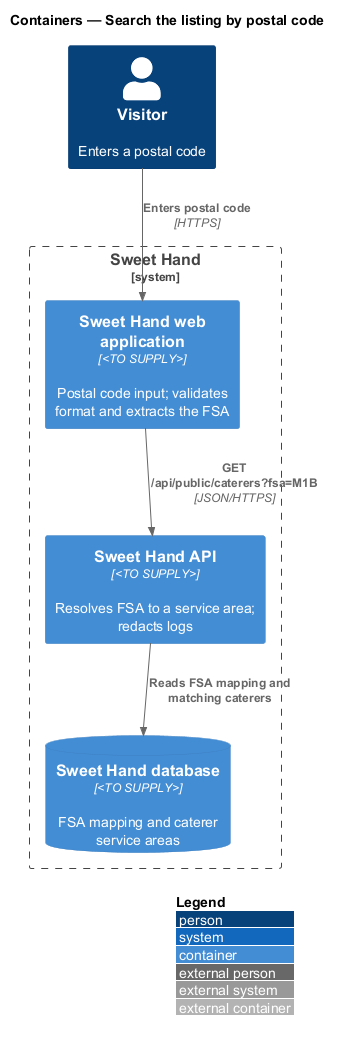

The diagram above was rendered by PlantUML. Its source (embedded in the PNG):
@startuml
!include <C4/C4_Container>
LAYOUT_WITH_LEGEND()
title Containers — Search the listing by postal code

Person(visitor, "Visitor", "Enters a postal code")
System_Boundary(sweethand, "Sweet Hand") {
  Container(web, "Sweet Hand web application", "<TO SUPPLY>", "Postal code input; validates format and extracts the FSA")
  Container(api, "Sweet Hand API", "<TO SUPPLY>", "Resolves FSA to a service area; redacts logs")
  ContainerDb(db, "Sweet Hand database", "<TO SUPPLY>", "FSA mapping and caterer service areas")
}
Rel(visitor, web, "Enters postal code", "HTTPS")
Rel(web, api, "GET /api/public/caterers?fsa=M1B", "JSON/HTTPS")
Rel(api, db, "Reads FSA mapping and matching caterers")
@enduml